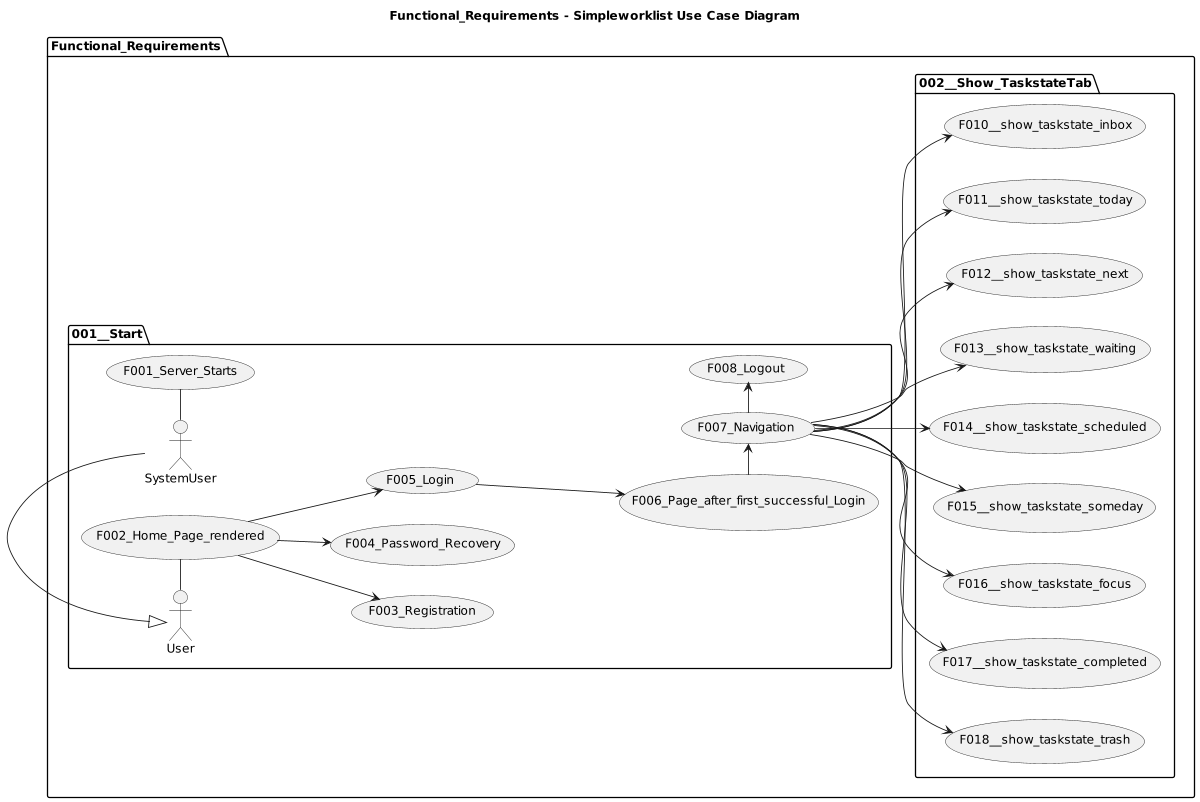

The diagram above was rendered by PlantUML. Its source (embedded in the PNG):
@startuml

title Functional_Requirements - Simpleworklist Use Case Diagram

left to right direction
'top to bottom direction

'https://plantuml.com/use-case-diagram

scale 1200 width

package Functional_Requirements {

  package 001__Start {
    SystemUser - (F001_Server_Starts)
    User - (F002_Home_Page_rendered)
    (F002_Home_Page_rendered) --> (F003_Registration)
    (F002_Home_Page_rendered) --> (F004_Password_Recovery)
    (F002_Home_Page_rendered) --> (F005_Login)
    (F005_Login) ---> (F006_Page_after_first_successful_Login)
    (F006_Page_after_first_successful_Login) -> (F007_Navigation)
    (F007_Navigation) -> (F008_Logout)

    User <|- SystemUser
  }

  package 002__Show_TaskstateTab {
    (F007_Navigation) --> (F010__show_taskstate_inbox)
    (F007_Navigation) --> (F011__show_taskstate_today)
    (F007_Navigation) --> (F012__show_taskstate_next)
    (F007_Navigation) --> (F013__show_taskstate_waiting)
    (F007_Navigation) --> (F014__show_taskstate_scheduled)
    (F007_Navigation) --> (F015__show_taskstate_someday)
    (F007_Navigation) --> (F016__show_taskstate_focus)
    (F007_Navigation) --> (F017__show_taskstate_completed)
    (F007_Navigation) --> (F018__show_taskstate_trash)
  }

}
@enduml